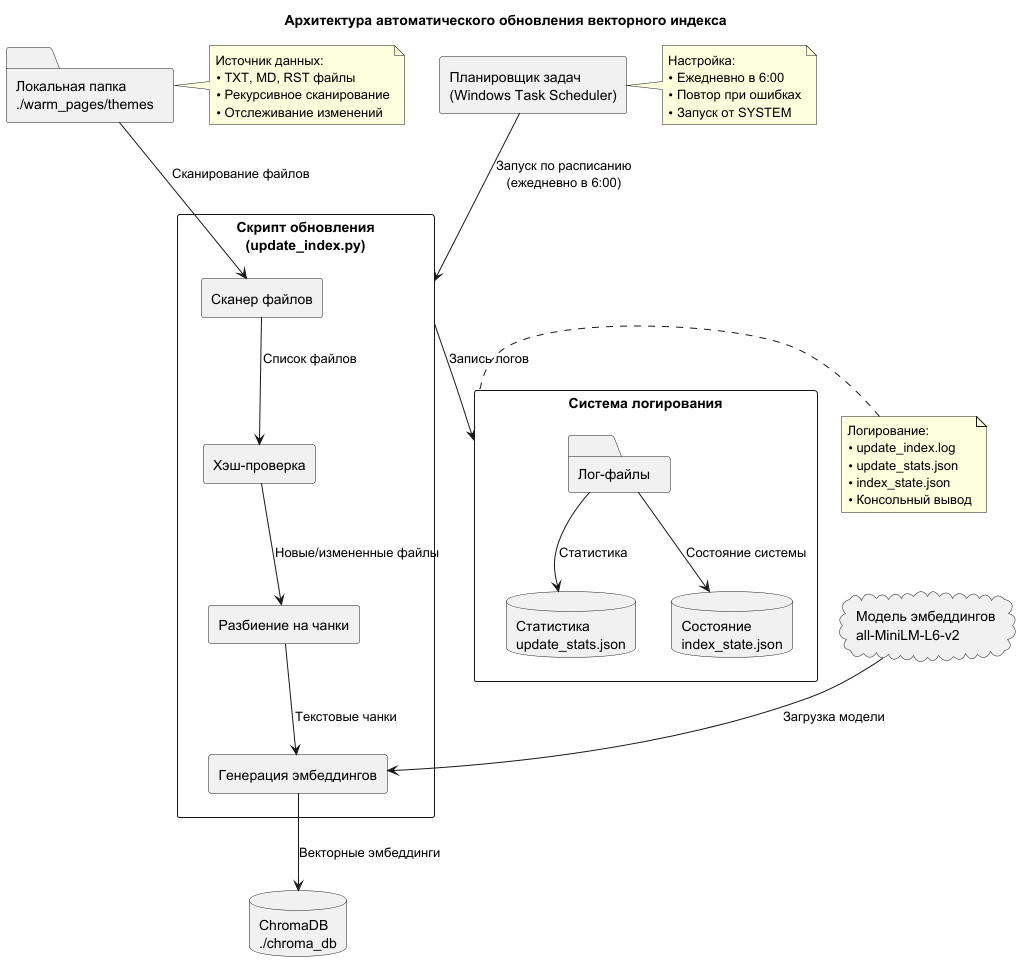

The diagram above was rendered by PlantUML. Its source (embedded in the PNG):
@startuml
!define RECTANGLE rectangle
!define DATABASE database
!define FOLDER folder
!define CLOUD cloud

title Архитектура автоматического обновления векторного индекса

FOLDER "Локальная папка\n./warm_pages/themes" as SOURCE

RECTANGLE "Скрипт обновления\n(update_index.py)" as SCRIPT {
    RECTANGLE "Сканер файлов" as SCANNER
    RECTANGLE "Хэш-проверка" as HASHCHECK
    RECTANGLE "Разбиение на чанки" as CHUNKER
    RECTANGLE "Генерация эмбеддингов" as EMBEDDER
}

DATABASE "ChromaDB\n./chroma_db" as CHROMADB

RECTANGLE "Планировщик задач\n(Windows Task Scheduler)" as SCHEDULER

RECTANGLE "Система логирования" as LOGGER {
    FOLDER "Лог-файлы" as LOGFILES
    DATABASE "Статистика\nupdate_stats.json" as STATS
    DATABASE "Состояние\nindex_state.json" as STATE
}

CLOUD "Модель эмбеддингов\nall-MiniLM-L6-v2" as MODEL

SOURCE --> SCANNER : "Сканирование файлов"
SCANNER --> HASHCHECK : "Список файлов"
HASHCHECK --> CHUNKER : "Новые/измененные файлы"
CHUNKER --> EMBEDDER : "Текстовые чанки"
EMBEDDER --> CHROMADB : "Векторные эмбеддинги"
MODEL --> EMBEDDER : "Загрузка модели"

SCHEDULER --> SCRIPT : "Запуск по расписанию\n(ежедневно в 6:00)"

SCRIPT --> LOGGER : "Запись логов"
LOGFILES --> STATS : "Статистика"
LOGFILES --> STATE : "Состояние системы"

note right of SOURCE
  Источник данных:
  • TXT, MD, RST файлы
  • Рекурсивное сканирование
  • Отслеживание изменений
end note

note right of SCHEDULER
  Настройка:
  • Ежедневно в 6:00
  • Повтор при ошибках
  • Запуск от SYSTEM
end note

note left of LOGGER
  Логирование:
  • update_index.log
  • update_stats.json
  • index_state.json
  • Консольный вывод
end note

@enduml